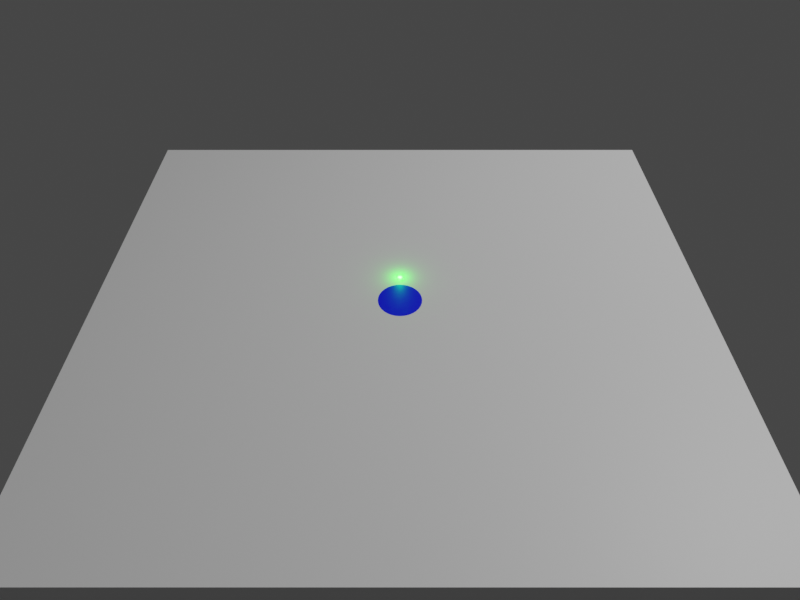 # Source: Blender_model_V2.blend  (saved by Blender 3.5.10; exported with 4.5.12 LTS)
import bpy
from mathutils import Matrix  # noqa: F401  (used for matrix-valued properties, if any)

bpy.ops.wm.read_factory_settings(use_empty=True)
scene = bpy.context.scene
scene.name = 'Scene'

# ---- collections
col_collection = bpy.data.collections.new('Collection'); scene.collection.children.link(col_collection)

# ---- materials (node trees are filled in below, after node groups)
mat_material = bpy.data.materials.new('Material')
mat_material.alpha_threshold = 0.0
mat_material.use_transparent_shadow = False
mat_material.roughness = 0.5
mat_material.line_color = (0.0, 0.0, 0.0, 1.0)
mat_material_001 = bpy.data.materials.new('Material.001')
mat_material_001.use_transparent_shadow = False

# ---- material node trees
mat_material.use_nodes = True; mat_material.node_tree.nodes.clear()
_N = mat_material.node_tree.nodes; _L = mat_material.node_tree.links
n0 = _N.new('ShaderNodeOutputMaterial'); n0.name = 'Material Output'; n0.location = (300, 300)
n1 = _N.new('ShaderNodeBsdfPrincipled'); n1.name = 'Principled BSDF'; n1.location = (10, 300)
n1.distribution = 'GGX'
n1.subsurface_method = 'RANDOM_WALK_SKIN'
n1.inputs[3].default_value = 1.45
n1.inputs[27].default_value = (0.0, 0.0, 0.0, 1.0)
n1.inputs[28].default_value = 1.0
_L.new(n1.outputs[0], n0.inputs[0])
n0.is_active_output = True
mat_material_001.use_nodes = True; mat_material_001.node_tree.nodes.clear()
_N = mat_material_001.node_tree.nodes; _L = mat_material_001.node_tree.links
n0 = _N.new('ShaderNodeBsdfPrincipled'); n0.name = 'Principled BSDF'; n0.location = (10, 300)
n0.distribution = 'GGX'
n0.subsurface_method = 'RANDOM_WALK_SKIN'
n0.inputs[0].default_value = (0.0, 0.0, 1.0, 1.0)
n0.inputs[3].default_value = 1.45
n0.inputs[27].default_value = (0.0, 0.0, 0.0, 1.0)
n0.inputs[28].default_value = 1.0
n1 = _N.new('ShaderNodeOutputMaterial'); n1.name = 'Material Output'; n1.location = (300, 300)
_L.new(n0.outputs[0], n1.inputs[0])
n1.is_active_output = True

# ---- world
world_world = bpy.data.worlds.new('World'); scene.world = world_world
world_world.use_nodes = True; world_world.node_tree.nodes.clear()
_N = world_world.node_tree.nodes; _L = world_world.node_tree.links
n0 = _N.new('ShaderNodeOutputWorld'); n0.name = 'World Output'; n0.location = (300, 300)
n1 = _N.new('ShaderNodeBackground'); n1.name = 'Background'; n1.location = (10, 300)
n1.inputs[0].default_value = (0.05088, 0.05088, 0.05088, 1.0)
_L.new(n1.outputs[0], n0.inputs[0])
n0.is_active_output = True
world_world.color = (0.05088, 0.05088, 0.05088)
world_world.use_sun_shadow = False
world_world.sun_shadow_jitter_overblur = 0.0

# ---- cameras
cam_camera = bpy.data.cameras.new('Camera')
cam_camera.clip_end = 100.0
cam_camera.lens = 28.25
cam_camera.ortho_scale = 7.314
cam_camera.lens_unit = 'FOV'

# ---- lights
light_light = bpy.data.lights.new('Light', 'POINT')
light_light.transmission_factor = 0.0
light_light.energy = 1000.0
light_light.shadow_soft_size = 0.1
light_light.shadow_maximum_resolution = 0.006
light_light.use_absolute_resolution = True
light_point_001 = bpy.data.lights.new('Point.001', 'POINT')
light_point_001.color = (0.0, 1.0, 0.0)
light_point_001.specular_factor = 0.0
light_point_001.diffuse_factor = 0.01361
light_point_001.transmission_factor = 0.0
light_point_001.volume_factor = 0.0
light_point_001.energy = 1.0
light_point_001.shadow_maximum_resolution = 0.006
light_point_001.use_absolute_resolution = True

# ---- meshes
me_cube = bpy.data.meshes.new('Cube')
me_cube.from_pydata([(1.0, 1.0, 1.0), (1.0, 1.0, -1.0), (1.0, -1.0, 1.0), (1.0, -1.0, -1.0), (-1.0, 1.0, 1.0), (-1.0, 1.0, -1.0), (-1.0, -1.0, 1.0), (-1.0, -1.0, -1.0)], [], [(0, 4, 6, 2), (3, 2, 6, 7), (7, 6, 4, 5), (5, 1, 3, 7), (1, 0, 2, 3), (5, 4, 0, 1)])
_uv = me_cube.uv_layers.new(name='UVMap')
_uv.uv.foreach_set('vector', [0.625, 0.5, 0.875, 0.5, 0.875, 0.75, 0.625, 0.75, 0.375, 0.75, 0.625, 0.75, 0.625, 1.0, 0.375, 1.0, 0.375, 0.0, 0.625, 0.0, 0.625, 0.25, 0.375, 0.25, 0.125, 0.5, 0.375, 0.5, 0.375, 0.75, 0.125, 0.75, 0.375, 0.5, 0.625, 0.5, 0.625, 0.75, 0.375, 0.75, 0.375, 0.25, 0.625, 0.25, 0.625, 0.5, 0.375, 0.5])
me_cube.materials.append(mat_material)
me_cube.use_mirror_vertex_groups = False
me_cube.update()
me_cylinder = bpy.data.meshes.new('Cylinder')
me_cylinder.from_pydata([(0.0, 1.0, -1.0), (0.0, 1.0, 1.0), (0.1951, 0.9808, -1.0), (0.1951, 0.9808, 1.0), (0.3827, 0.9239, -1.0), (0.3827, 0.9239, 1.0), (0.5556, 0.8315, -1.0), (0.5556, 0.8315, 1.0), (0.7071, 0.7071, -1.0), (0.7071, 0.7071, 1.0), (0.8315, 0.5556, -1.0), (0.8315, 0.5556, 1.0), (0.9239, 0.3827, -1.0), (0.9239, 0.3827, 1.0), (0.9808, 0.1951, -1.0), (0.9808, 0.1951, 1.0), (1.0, 0.0, -1.0), (1.0, 0.0, 1.0), (0.9808, -0.1951, -1.0), (0.9808, -0.1951, 1.0), (0.9239, -0.3827, -1.0), (0.9239, -0.3827, 1.0), (0.8315, -0.5556, -1.0), (0.8315, -0.5556, 1.0), (0.7071, -0.7071, -1.0), (0.7071, -0.7071, 1.0), (0.5556, -0.8315, -1.0), (0.5556, -0.8315, 1.0), (0.3827, -0.9239, -1.0), (0.3827, -0.9239, 1.0), (0.1951, -0.9808, -1.0), (0.1951, -0.9808, 1.0), (0.0, -1.0, -1.0), (0.0, -1.0, 1.0), (-0.1951, -0.9808, -1.0), (-0.1951, -0.9808, 1.0), (-0.3827, -0.9239, -1.0), (-0.3827, -0.9239, 1.0), (-0.5556, -0.8315, -1.0), (-0.5556, -0.8315, 1.0), (-0.7071, -0.7071, -1.0), (-0.7071, -0.7071, 1.0), (-0.8315, -0.5556, -1.0), (-0.8315, -0.5556, 1.0), (-0.9239, -0.3827, -1.0), (-0.9239, -0.3827, 1.0), (-0.9808, -0.1951, -1.0), (-0.9808, -0.1951, 1.0), (-1.0, 0.0, -1.0), (-1.0, 0.0, 1.0), (-0.9808, 0.1951, -1.0), (-0.9808, 0.1951, 1.0), (-0.9239, 0.3827, -1.0), (-0.9239, 0.3827, 1.0), (-0.8315, 0.5556, -1.0), (-0.8315, 0.5556, 1.0), (-0.7071, 0.7071, -1.0), (-0.7071, 0.7071, 1.0), (-0.5556, 0.8315, -1.0), (-0.5556, 0.8315, 1.0), (-0.3827, 0.9239, -1.0), (-0.3827, 0.9239, 1.0), (-0.1951, 0.9808, -1.0), (-0.1951, 0.9808, 1.0)], [], [(0, 1, 3, 2), (2, 3, 5, 4), (4, 5, 7, 6), (6, 7, 9, 8), (8, 9, 11, 10), (10, 11, 13, 12), (12, 13, 15, 14), (14, 15, 17, 16), (16, 17, 19, 18), (18, 19, 21, 20), (20, 21, 23, 22), (22, 23, 25, 24), (24, 25, 27, 26), (26, 27, 29, 28), (28, 29, 31, 30), (30, 31, 33, 32), (32, 33, 35, 34), (34, 35, 37, 36), (36, 37, 39, 38), (38, 39, 41, 40), (40, 41, 43, 42), (42, 43, 45, 44), (44, 45, 47, 46), (46, 47, 49, 48), (48, 49, 51, 50), (50, 51, 53, 52), (52, 53, 55, 54), (54, 55, 57, 56), (56, 57, 59, 58), (58, 59, 61, 60), (3, 1, 63, 61, 59, 57, 55, 53, 51, 49, 47, 45, 43, 41, 39, 37, 35, 33, 31, 29, 27, 25, 23, 21, 19, 17, 15, 13, 11, 9, 7, 5), (60, 61, 63, 62), (62, 63, 1, 0), (0, 2, 4, 6, 8, 10, 12, 14, 16, 18, 20, 22, 24, 26, 28, 30, 32, 34, 36, 38, 40, 42, 44, 46, 48, 50, 52, 54, 56, 58, 60, 62)])
_uv = me_cylinder.uv_layers.new(name='UVMap')
_uv.uv.foreach_set('vector', [1.0, 0.5, 1.0, 1.0, 0.9688, 1.0, 0.9688, 0.5, 0.9688, 0.5, 0.9688, 1.0, 0.9375, 1.0, 0.9375, 0.5, 0.9375, 0.5, 0.9375, 1.0, 0.9062, 1.0, 0.9062, 0.5, 0.9062, 0.5, 0.9062, 1.0, 0.875, 1.0, 0.875, 0.5, 0.875, 0.5, 0.875, 1.0, 0.8438, 1.0, 0.8438, 0.5, 0.8438, 0.5, 0.8438, 1.0, 0.8125, 1.0, 0.8125, 0.5, 0.8125, 0.5, 0.8125, 1.0, 0.7812, 1.0, 0.7812, 0.5, 0.7812, 0.5, 0.7812, 1.0, 0.75, 1.0, 0.75, 0.5, 0.75, 0.5, 0.75, 1.0, 0.7188, 1.0, 0.7188, 0.5, 0.7188, 0.5, 0.7188, 1.0, 0.6875, 1.0, 0.6875, 0.5, 0.6875, 0.5, 0.6875, 1.0, 0.6562, 1.0, 0.6562, 0.5, 0.6562, 0.5, 0.6562, 1.0, 0.625, 1.0, 0.625, 0.5, 0.625, 0.5, 0.625, 1.0, 0.5938, 1.0, 0.5938, 0.5, 0.5938, 0.5, 0.5938, 1.0, 0.5625, 1.0, 0.5625, 0.5, 0.5625, 0.5, 0.5625, 1.0, 0.5312, 1.0, 0.5312, 0.5, 0.5312, 0.5, 0.5312, 1.0, 0.5, 1.0, 0.5, 0.5, 0.5, 0.5, 0.5, 1.0, 0.4688, 1.0, 0.4688, 0.5, 0.4688, 0.5, 0.4688, 1.0, 0.4375, 1.0, 0.4375, 0.5, 0.4375, 0.5, 0.4375, 1.0, 0.4062, 1.0, 0.4062, 0.5, 0.4062, 0.5, 0.4062, 1.0, 0.375, 1.0, 0.375, 0.5, 0.375, 0.5, 0.375, 1.0, 0.3438, 1.0, 0.3438, 0.5, 0.3438, 0.5, 0.3438, 1.0, 0.3125, 1.0, 0.3125, 0.5, 0.3125, 0.5, 0.3125, 1.0, 0.2812, 1.0, 0.2812, 0.5, 0.2812, 0.5, 0.2812, 1.0, 0.25, 1.0, 0.25, 0.5, 0.25, 0.5, 0.25, 1.0, 0.2188, 1.0, 0.2188, 0.5, 0.2188, 0.5, 0.2188, 1.0, 0.1875, 1.0, 0.1875, 0.5, 0.1875, 0.5, 0.1875, 1.0, 0.1562, 1.0, 0.1562, 0.5, 0.1562, 0.5, 0.1562, 1.0, 0.125, 1.0, 0.125, 0.5, 0.125, 0.5, 0.125, 1.0, 0.09375, 1.0, 0.09375, 0.5, 0.09375, 0.5, 0.09375, 1.0, 0.0625, 1.0, 0.0625, 0.5, 0.2968, 0.4854, 0.25, 0.49, 0.2032, 0.4854, 0.1582, 0.4717, 0.1167, 0.4496, 0.08029, 0.4197, 0.05045, 0.3833, 0.02827, 0.3418, 0.01461, 0.2968, 0.01, 0.25, 0.01461, 0.2032, 0.02827, 0.1582, 0.05045, 0.1167, 0.08029, 0.08029, 0.1167, 0.05045, 0.1582, 0.02827, 0.2032, 0.01461, 0.25, 0.01, 0.2968, 0.01461, 0.3418, 0.02827, 0.3833, 0.05045, 0.4197, 0.08029, 0.4496, 0.1167, 0.4717, 0.1582, 0.4854, 0.2032, 0.49, 0.25, 0.4854, 0.2968, 0.4717, 0.3418, 0.4496, 0.3833, 0.4197, 0.4197, 0.3833, 0.4496, 0.3418, 0.4717, 0.0625, 0.5, 0.0625, 1.0, 0.03125, 1.0, 0.03125, 0.5, 0.03125, 0.5, 0.03125, 1.0, 0.0, 1.0, 0.0, 0.5, 0.75, 0.49, 0.7968, 0.4854, 0.8418, 0.4717, 0.8833, 0.4496, 0.9197, 0.4197, 0.9496, 0.3833, 0.9717, 0.3418, 0.9854, 0.2968, 0.99, 0.25, 0.9854, 0.2032, 0.9717, 0.1582, 0.9496, 0.1167, 0.9197, 0.08029, 0.8833, 0.05045, 0.8418, 0.02827, 0.7968, 0.01461, 0.75, 0.01, 0.7032, 0.01461, 0.6582, 0.02827, 0.6167, 0.05045, 0.5803, 0.08029, 0.5504, 0.1167, 0.5283, 0.1582, 0.5146, 0.2032, 0.51, 0.25, 0.5146, 0.2968, 0.5283, 0.3418, 0.5504, 0.3833, 0.5803, 0.4197, 0.6167, 0.4496, 0.6582, 0.4717, 0.7032, 0.4854])
me_cylinder.materials.append(mat_material_001)
me_cylinder.update()

# ---- objects
ob_cube = bpy.data.objects.new('Cube', me_cube)
ob_light = bpy.data.objects.new('Light', light_light)
ob_camera = bpy.data.objects.new('Camera', cam_camera)
ob_point_001 = bpy.data.objects.new('Point.001', light_point_001)
ob_cylinder = bpy.data.objects.new('Cylinder', me_cylinder)

# ---- transforms, parenting, visibility, modifiers, constraints
ob_cube.location = (0.0, 0.0, -0.305)
ob_cube.scale = (1.374, 1.256, 0.3048)
ob_cube.lock_rotations_4d = False
ob_cube.empty_display_type = 'ARROWS'
ob_cube.lineart.crease_threshold = 0.0
_m = ob_cube.modifiers.new('Boolean', 'BOOLEAN')
_m.object = ob_cylinder
ob_light.location = (4.076, 1.005, 5.904)
ob_light.rotation_euler = (0.6503, 0.05522, 1.866)
ob_light.lock_rotations_4d = False
ob_light.empty_display_type = 'ARROWS'
ob_light.color = (0.0, 0.0, 0.0, 0.0)
ob_light.lineart.crease_threshold = 0.0
ob_camera.location = (0.0, -2.0, 2.0)
ob_camera.rotation_euler = (0.7854, 0.0, 0.0)
ob_camera.lock_rotations_4d = False
ob_camera.empty_display_type = 'ARROWS'
ob_camera.color = (0.0, 0.0, 0.0, 0.0)
ob_camera.display_type = 'WIRE'
ob_camera.lineart.crease_threshold = 0.0
ob_point_001.location = (0.0, 0.15, 0.01)
ob_cylinder.location = (0.0, 0.0, -0.1)
ob_cylinder.scale = (0.1, 0.1, 0.1)

# ---- collection membership
col_collection.objects.link(ob_cube)
col_collection.objects.link(ob_light)
col_collection.objects.link(ob_camera)
col_collection.objects.link(ob_point_001)
col_collection.objects.link(ob_cylinder)

# ---- scene / render settings (as saved in the file)
scene.camera = ob_camera
scene.frame_start = 1; scene.frame_end = 250; scene.frame_set(0)
scene.render.engine = 'BLENDER_EEVEE_NEXT'
scene.render.resolution_x = 1600
scene.render.resolution_y = 1200
scene.cycles.sampling_pattern = 'TABULATED_SOBOL'
scene.view_settings.view_transform = 'Filmic'
bpy.context.view_layer.update()

